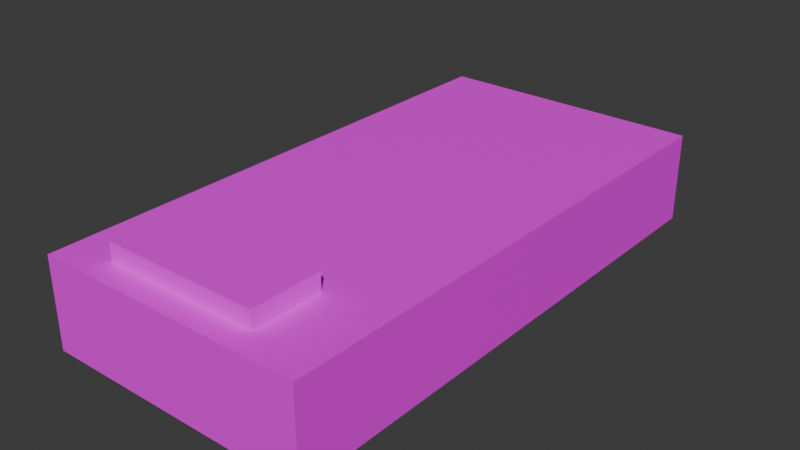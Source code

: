 # Source: bed.blend  (saved by Blender 5.0.119; exported with 4.5.12 LTS)
import bpy
from mathutils import Matrix  # noqa: F401  (used for matrix-valued properties, if any)

bpy.ops.wm.read_factory_settings(use_empty=True)
scene = bpy.context.scene
scene.name = 'Scene'

# ---- collections
col_collection = bpy.data.collections.new('Collection'); scene.collection.children.link(col_collection)

# ---- images (referenced by path relative to the original .blend; pixels are not part of the script)
import os
ASSET_DIR = os.environ.get("B2B_ASSET_DIR", "")  # directory of the original .blend (textures are referenced by path, not embedded)
HERE = os.path.dirname(os.path.abspath(__file__))  # packed textures are extracted next to this script under _unpacked/

def load_image(name, relpath, width, height, colorspace="sRGB"):
    """Load a texture the original file referenced (path relative to the .blend, or extracted next to this script)."""
    p = next((c for c in (os.path.join(HERE, relpath), os.path.join(ASSET_DIR, relpath)) if relpath and os.path.exists(c)), "")
    if p:
        img = bpy.data.images.load(p, check_existing=True)
        img.name = name
    else:  # same state as the original file: an image datablock whose file is absent (Cycles renders it pink)
        img = bpy.data.images.new(name, width, height)
        img.source = "FILE"
        img.filepath = "//" + (relpath or name)
    img.colorspace_settings.name = colorspace
    return img
img_bed_atlus_png = load_image('bed_atlus.png', 'bed_atlus.png', 1024, 1024, 'sRGB')

# ---- materials (node trees are filled in below, after node groups)
mat_material = bpy.data.materials.new('Material')
mat_material.alpha_threshold = 0.0
mat_material.use_backface_culling_lightprobe_volume = False
mat_material.roughness = 0.5
mat_material.line_color = (0.0, 0.0, 0.0, 1.0)

# ---- material node trees
mat_material.use_nodes = True; mat_material.node_tree.nodes.clear()
_N = mat_material.node_tree.nodes; _L = mat_material.node_tree.links
n0 = _N.new('ShaderNodeOutputMaterial'); n0.name = 'Material Output'; n0.location = (200, 100)
n1 = _N.new('ShaderNodeBsdfPrincipled'); n1.name = 'Principled BSDF'; n1.location = (-200, 100)
n2 = _N.new('ShaderNodeTexImage'); n2.name = 'Image Texture'; n2.location = (-536, 203)
n2.image = img_bed_atlus_png
_L.new(n1.outputs[0], n0.inputs[0])
_L.new(n2.outputs[0], n1.inputs[0])
n0.is_active_output = True

# ---- world
world_world = bpy.data.worlds.new('World'); scene.world = world_world
world_world.use_nodes = True; world_world.node_tree.nodes.clear()
_N = world_world.node_tree.nodes; _L = world_world.node_tree.links
n0 = _N.new('ShaderNodeOutputWorld'); n0.name = 'World Output'; n0.location = (200, 100)
n1 = _N.new('ShaderNodeBackground'); n1.name = 'Background'; n1.location = (-200, 100)
n1.inputs[0].default_value = (0.05088, 0.05088, 0.05088, 1.0)
_L.new(n1.outputs[0], n0.inputs[0])
n0.is_active_output = True
world_world.color = (0.05088, 0.05088, 0.05088)
world_world.sun_shadow_jitter_overblur = 0.0

# ---- meshes
me_cube = bpy.data.meshes.new('Cube')
me_cube.from_pydata([(1.5, 3.0, 1.0), (1.5, 3.0, 0.0), (1.5, -3.0, 1.0), (1.5, -3.0, 0.0), (-1.5, 3.0, 1.0), (-1.5, 3.0, 0.0), (-1.5, -3.0, 1.0), (-1.5, -3.0, 0.0), (1.342, 3.0, 0.0), (1.342, -3.0, 1.0), (1.342, -3.0, 0.0), (1.342, 3.0, 1.0), (-1.392, 3.0, 0.0), (-1.392, -3.0, 1.0), (-1.392, -3.0, 0.0), (-1.392, 3.0, 1.0), (-1.5, 2.795, 0.0), (1.5, 2.795, 1.0), (-1.5, 2.795, 1.0), (1.5, 2.795, 0.0), (1.342, 2.795, 0.0), (1.342, 2.795, 1.0), (-1.392, 2.795, 0.0), (-1.392, 2.795, 1.0), (-1.5, -2.857, 0.0), (1.5, -2.857, 1.0), (1.342, -2.857, 0.0), (1.342, -2.857, 1.0), (-1.392, -2.857, 0.0), (-1.392, -2.857, 1.0), (-1.5, -2.857, 1.0), (1.5, -2.857, 0.0)], [], [(29, 30, 6, 13), (14, 13, 6, 7), (16, 18, 4, 5), (26, 31, 3, 10), (31, 25, 2, 3), (8, 11, 0, 1), (12, 15, 11, 8), (28, 26, 10, 14), (3, 2, 9, 10), (25, 27, 9, 2), (24, 28, 14, 7), (5, 4, 15, 12), (10, 9, 13, 14), (27, 29, 13, 9), (11, 15, 23, 21), (5, 12, 22, 16), (0, 11, 21, 17), (12, 8, 20, 22), (1, 0, 17, 19), (8, 1, 19, 20), (24, 30, 18, 16), (15, 4, 18, 23), (7, 6, 30, 24), (21, 23, 29, 27), (16, 22, 28, 24), (17, 21, 27, 25), (22, 20, 26, 28), (19, 17, 25, 31), (20, 19, 31, 26), (23, 18, 30, 29)])
_uv = me_cube.uv_layers.new(name='UVMap')
_uv.uv.foreach_set('vector', [0.5648, 0.2889, 0.5488, 0.2889, 0.5488, 0.2677, 0.5648, 0.2677, 0.5416, 0.1623, 0.5416, 0.3064, 0.5261, 0.3064, 0.5261, 0.1623, 0.9365, 0.2774, 0.9365, 0.2019, 0.9521, 0.2019, 0.9521, 0.2774, 0.3619, 0.7441, 0.375, 0.7441, 0.375, 0.75, 0.3619, 0.75, 0.7788, 0.02098, 0.7746, 0.324, 0.7306, 0.3245, 0.735, 0.02095, 0.533, 0.1462, 0.533, 0.2991, 0.5089, 0.2991, 0.5089, 0.1462, 0.9512, 0.1462, 0.9512, 0.2991, 0.533, 0.2991, 0.533, 0.1462, 0.134, 0.7441, 0.3619, 0.7441, 0.3619, 0.75, 0.134, 0.75, 0.9583, 0.1623, 0.9583, 0.3064, 0.9356, 0.3064, 0.9356, 0.1623, 0.9942, 0.2889, 0.9708, 0.2889, 0.9708, 0.2677, 0.9942, 0.2677, 0.125, 0.7441, 0.134, 0.7441, 0.134, 0.75, 0.125, 0.75, 0.9677, 0.1462, 0.9677, 0.2991, 0.9512, 0.2991, 0.9512, 0.1462, 0.9356, 0.1623, 0.9356, 0.3064, 0.5416, 0.3064, 0.5416, 0.1623, 0.9708, 0.2889, 0.5648, 0.2889, 0.5648, 0.2677, 0.9708, 0.2677, 0.8169, 0.2032, 0.6488, 0.2032, 0.6488, 0.1906, 0.8169, 0.1906, 0.125, 0.5, 0.134, 0.5, 0.134, 0.5086, 0.125, 0.5086, 0.8266, 0.2032, 0.8169, 0.2032, 0.8169, 0.1906, 0.8266, 0.1906, 0.134, 0.5, 0.3619, 0.5, 0.3619, 0.5086, 0.134, 0.5086, 0.6936, 0.4081, 0.6879, 0.04803, 0.758, 0.04718, 0.7634, 0.4082, 0.3619, 0.5, 0.375, 0.5, 0.375, 0.5086, 0.3619, 0.5086, 0.5093, 0.2774, 0.5093, 0.2019, 0.9365, 0.2019, 0.9365, 0.2774, 0.6488, 0.2032, 0.6422, 0.2032, 0.6422, 0.1906, 0.6488, 0.1906, 0.4986, 0.2774, 0.4986, 0.2019, 0.5093, 0.2019, 0.5093, 0.2774, 0.6034, 0.4644, 0.8732, 0.4639, 0.8759, 0.8973, 0.5828, 0.9427, 0.125, 0.5086, 0.134, 0.5086, 0.134, 0.7441, 0.125, 0.7441, 0.8738, 0.07752, 0.8866, 0.07877, 0.8645, 0.4048, 0.8543, 0.404, 0.134, 0.5086, 0.3619, 0.5086, 0.3619, 0.7441, 0.134, 0.7441, 0.9616, 0.2148, 0.9616, 0.2874, 0.5511, 0.2874, 0.5511, 0.2148, 0.3619, 0.5086, 0.375, 0.5086, 0.375, 0.7441, 0.3619, 0.7441, 0.848, 0.4347, 0.8414, 0.4347, 0.8414, 0.08734, 0.848, 0.08734])
me_cube.materials.append(mat_material)
me_cube.use_mirror_vertex_groups = False
me_cube.update()
me_cube_001 = bpy.data.meshes.new('Cube.001')
me_cube_001.from_pydata([(-2.474, -1.0, -1.0), (-2.474, -1.0, -0.3891), (-2.474, 1.0, -1.0), (-2.474, 1.0, -0.3891), (1.989, -1.0, -1.0), (1.989, -1.0, -0.3891), (1.989, 1.0, -1.0), (1.989, 1.0, -0.3891)], [], [(0, 1, 3, 2), (2, 3, 7, 6), (6, 7, 5, 4), (4, 5, 1, 0), (2, 6, 4, 0), (7, 3, 1, 5)])
_uv = me_cube_001.uv_layers.new(name='UVMap')
_uv.uv.foreach_set('vector', [0.0927, 0.3331, 0.05875, 0.3335, 0.06213, 0.132, 0.08728, 0.1325, 0.375, 0.25, 0.625, 0.25, 0.625, 0.5, 0.375, 0.5, 0.389, 0.3322, 0.3649, 0.3374, 0.3684, 0.1346, 0.3906, 0.1346, 0.3878, 0.3228, 0.3902, 0.3591, 0.05585, 0.3566, 0.05522, 0.3178, 0.125, 0.5, 0.375, 0.5, 0.375, 0.75, 0.125, 0.75, 0.3897, 0.3344, 0.05915, 0.3344, 0.0607, 0.1324, 0.3882, 0.1332])
me_cube_001.materials.append(mat_material)
me_cube_001.update()

# ---- objects
ob_main = bpy.data.objects.new('Main', me_cube)
ob_pillow = bpy.data.objects.new('Pillow', me_cube_001)

# ---- transforms, parenting, visibility, modifiers, constraints
ob_main.location = (0.0, 0.0, 1.0)
ob_main.lock_rotations_4d = False
ob_main.empty_display_type = 'ARROWS'
ob_main.lineart.crease_threshold = 0.0
ob_pillow.location = (4.663e-18, -2.329, 2.35)
ob_pillow.scale = (0.3907, 0.3907, 0.3907)

# ---- collection membership
col_collection.objects.link(ob_main)
col_collection.objects.link(ob_pillow)

# ---- scene / render settings (as saved in the file)
scene.frame_start = 1; scene.frame_end = 250; scene.frame_set(1)
scene.render.engine = 'BLENDER_EEVEE_NEXT'
scene.render.bake_bias = 0.0
scene.render.bake_samples = 0
scene.cycles.sampling_pattern = 'TABULATED_SOBOL'
scene.eevee.use_volume_custom_range = False
bpy.context.view_layer.update()

# ---- added for rendering (the .blend has no active camera and no usable light): camera, sun
cam_auto = bpy.data.cameras.new('AutoCamera')
cam_auto.lens = 50.0
cam_auto.sensor_width = 36.0
cam_auto.clip_end = 1000.0
ob_auto_camera = bpy.data.objects.new('AutoCamera', cam_auto)
scene.collection.objects.link(ob_auto_camera)
ob_auto_camera.location = (6.30476, -7.56571, 6.6427)
ob_auto_camera.rotation_euler = (1.09748, -7.21219e-08, 0.694738)
scene.camera = ob_auto_camera
light_auto_sun = bpy.data.lights.new('AutoSun', 'SUN')
light_auto_sun.energy = 3.0
light_auto_sun.angle = 0.0523599
ob_auto_sun = bpy.data.objects.new('AutoSun', light_auto_sun)
scene.collection.objects.link(ob_auto_sun)
ob_auto_sun.rotation_euler = (0.872665, 0.174533, 0.523599)
bpy.context.view_layer.update()
